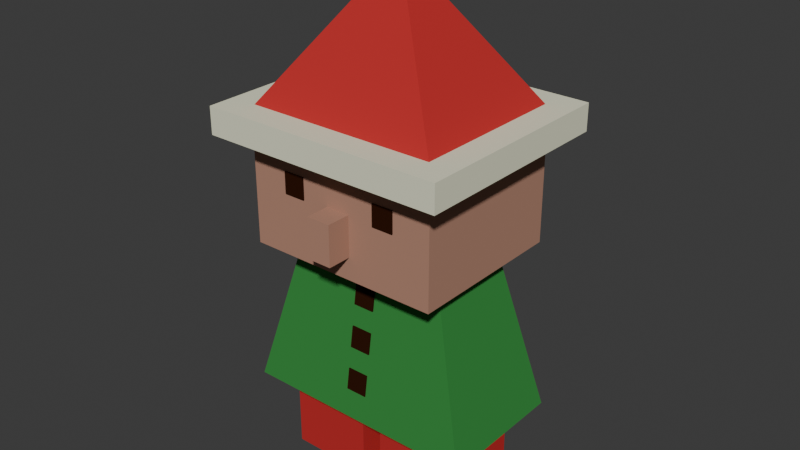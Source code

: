 # Source: elf.blend  (saved by Blender 4.2.66; exported with 4.5.12 LTS)
import bpy
from mathutils import Matrix  # noqa: F401  (used for matrix-valued properties, if any)

bpy.ops.wm.read_factory_settings(use_empty=True)
scene = bpy.context.scene
scene.name = 'Scene'

# ---- collections
col_collection = bpy.data.collections.new('Collection'); scene.collection.children.link(col_collection)

# ---- materials (node trees are filled in below, after node groups)
mat_elf_skin = bpy.data.materials.new('Elf_Skin')
mat_elf_cloth2 = bpy.data.materials.new('Elf_Cloth2')
mat_elf_cloth2.alpha_threshold = 0.0
mat_elf_cloth2.roughness = 0.5
mat_elf_cloth2.line_color = (0.0, 0.0, 0.0, 1.0)
mat_elf_cloth1 = bpy.data.materials.new('Elf_Cloth1')
mat_elf_contrast = bpy.data.materials.new('Elf_Contrast')
mat_elf_contrast.alpha_threshold = 0.0
mat_elf_contrast.roughness = 0.5
mat_elf_contrast.line_color = (0.0, 0.0, 0.0, 1.0)
mat_elf_clothwhite = bpy.data.materials.new('Elf_ClothWhite')
mat_elf_clothwhite.alpha_threshold = 0.0
mat_elf_clothwhite.roughness = 0.5
mat_elf_clothwhite.line_color = (0.0, 0.0, 0.0, 1.0)

# ---- material node trees
mat_elf_skin.use_nodes = True; mat_elf_skin.node_tree.nodes.clear()
_N = mat_elf_skin.node_tree.nodes; _L = mat_elf_skin.node_tree.links
n0 = _N.new('ShaderNodeBsdfPrincipled'); n0.name = 'Principled BSDF'; n0.location = (10, 300)
n0.inputs[0].default_value = (0.4627, 0.2496, 0.1783, 1.0)
n0.inputs[2].default_value = 1.0
n0.inputs[3].default_value = 1.0
n1 = _N.new('ShaderNodeOutputMaterial'); n1.name = 'Material Output'; n1.location = (300, 300)
_L.new(n0.outputs[0], n1.inputs[0])
n1.is_active_output = True
mat_elf_cloth2.use_nodes = True; mat_elf_cloth2.node_tree.nodes.clear()
_N = mat_elf_cloth2.node_tree.nodes; _L = mat_elf_cloth2.node_tree.links
n0 = _N.new('ShaderNodeOutputMaterial'); n0.name = 'Material Output'; n0.location = (300, 300)
n1 = _N.new('ShaderNodeBsdfPrincipled'); n1.name = 'Principled BSDF'; n1.location = (10, 300)
n1.inputs[0].default_value = (0.04529, 0.2585, 0.05648, 1.0)
n1.inputs[2].default_value = 1.0
n1.inputs[3].default_value = 1.0
_L.new(n1.outputs[0], n0.inputs[0])
n0.is_active_output = True
mat_elf_cloth1.use_nodes = True; mat_elf_cloth1.node_tree.nodes.clear()
_N = mat_elf_cloth1.node_tree.nodes; _L = mat_elf_cloth1.node_tree.links
n0 = _N.new('ShaderNodeBsdfPrincipled'); n0.name = 'Principled BSDF'; n0.location = (10, 300)
n0.inputs[0].default_value = (0.5351, 0.03473, 0.03473, 1.0)
n0.inputs[2].default_value = 1.0
n0.inputs[3].default_value = 1.0
n1 = _N.new('ShaderNodeOutputMaterial'); n1.name = 'Material Output'; n1.location = (300, 300)
_L.new(n0.outputs[0], n1.inputs[0])
n1.is_active_output = True
mat_elf_contrast.use_nodes = True; mat_elf_contrast.node_tree.nodes.clear()
_N = mat_elf_contrast.node_tree.nodes; _L = mat_elf_contrast.node_tree.links
n0 = _N.new('ShaderNodeOutputMaterial'); n0.name = 'Material Output'; n0.location = (300, 300)
n1 = _N.new('ShaderNodeBsdfPrincipled'); n1.name = 'Principled BSDF'; n1.location = (10, 300)
n1.inputs[0].default_value = (0.03275, 0.009904, 0.004218, 1.0)
n1.inputs[2].default_value = 1.0
n1.inputs[3].default_value = 1.0
_L.new(n1.outputs[0], n0.inputs[0])
n0.is_active_output = True
mat_elf_clothwhite.use_nodes = True; mat_elf_clothwhite.node_tree.nodes.clear()
_N = mat_elf_clothwhite.node_tree.nodes; _L = mat_elf_clothwhite.node_tree.links
n0 = _N.new('ShaderNodeOutputMaterial'); n0.name = 'Material Output'; n0.location = (300, 300)
n1 = _N.new('ShaderNodeBsdfPrincipled'); n1.name = 'Principled BSDF'; n1.location = (10, 300)
n1.inputs[0].default_value = (0.8251, 0.8315, 0.629, 1.0)
n1.inputs[2].default_value = 1.0
n1.inputs[3].default_value = 1.0
_L.new(n1.outputs[0], n0.inputs[0])
n0.is_active_output = True

# ---- world
world_world = bpy.data.worlds.new('World'); scene.world = world_world
world_world.use_nodes = True; world_world.node_tree.nodes.clear()
_N = world_world.node_tree.nodes; _L = world_world.node_tree.links
n0 = _N.new('ShaderNodeOutputWorld'); n0.name = 'World Output'; n0.location = (300, 300)
n1 = _N.new('ShaderNodeBackground'); n1.name = 'Background'; n1.location = (10, 300)
n1.inputs[0].default_value = (0.05088, 0.05088, 0.05088, 1.0)
_L.new(n1.outputs[0], n0.inputs[0])
n0.is_active_output = True
world_world.color = (0.05088, 0.05088, 0.05088)
world_world.sun_shadow_jitter_overblur = 0.0

# ---- meshes
me_cube_001 = bpy.data.meshes.new('Cube.001')
me_cube_001.from_pydata([(0.1, -0.4, 2.235e-08), (-0.1125, -0.9867, 2.51), (0.1, -0.4, 0.8), (-0.1125, -0.9867, 2.885), (0.1, 0.4, 2.235e-08), (-0.1125, -0.7617, 2.51), (0.1, 0.4, 0.8), (-0.1125, -0.7617, 2.885), (0.9, -0.4, 2.235e-08), (0.1125, -0.9867, 2.51), (0.9, -0.4, 0.8), (0.1125, -0.9867, 2.885), (0.9, 0.4, 2.235e-08), (0.1125, -0.7617, 2.51), (0.9, 0.4, 0.8), (0.1125, -0.7617, 2.885), (0.0, -0.625, 0.8), (0.0, 0.625, 0.8), (1.125, -0.625, 0.8), (1.125, 0.625, 0.8), (0.0, -0.4062, 2.3), (0.0, 0.4062, 2.3), (0.7312, -0.4062, 2.3), (0.7312, 0.4062, 2.3), (-0.1, -0.4, 2.235e-08), (-0.1, -0.4, 0.8), (-0.1, 0.4, 2.235e-08), (-0.1, 0.4, 0.8), (-0.9, -0.4, 2.235e-08), (-0.9, -0.4, 0.8), (-0.9, 0.4, 2.235e-08), (-0.9, 0.4, 0.8), (-1.125, -0.625, 0.8), (-1.125, 0.625, 0.8), (-0.7312, -0.4062, 2.3), (-0.7312, 0.4062, 2.3), (0.0, -0.7617, 2.3), (0.0, 0.7617, 2.3), (0.914, -0.7617, 2.3), (0.914, 0.7617, 2.3), (-0.914, -0.7617, 2.3), (-0.914, 0.7617, 2.3), (0.0, -0.7617, 3.3), (0.0, 0.7617, 3.3), (0.914, -0.7617, 3.3), (0.914, 0.7617, 3.3), (-0.914, -0.7617, 3.3), (-0.914, 0.7617, 3.3), (0.0, -0.9998, 3.3), (0.0, 0.9998, 3.3), (1.143, -0.9998, 3.3), (1.143, 0.9998, 3.3), (-1.143, -0.9998, 3.3), (-1.143, 0.9998, 3.3), (0.0, -0.9998, 3.55), (0.0, 0.9998, 3.55), (1.143, -0.9998, 3.55), (1.143, 0.9998, 3.55), (-1.143, -0.9998, 3.55), (-1.143, 0.9998, 3.55), (0.0, -0.7498, 3.55), (0.0, 0.7498, 3.55), (0.8925, -0.7498, 3.55), (0.8925, 0.7498, 3.55), (-0.8925, -0.7498, 3.55), (-0.8925, 0.7498, 3.55), (-0.8925, 0.0, 3.55), (0.8925, 0.0, 3.55), (0.0, 0.0, 4.8), (-0.1779, -0.1, 4.725), (-0.1279, -0.1, 4.675), (-0.1279, -0.15, 4.725), (0.1279, -0.15, 4.725), (0.1279, -0.1, 4.675), (0.1779, -0.1, 4.725), (-0.1279, 0.15, 4.725), (-0.1279, 0.1, 4.675), (-0.1779, 0.1, 4.725), (0.1779, 0.1, 4.725), (0.1279, 0.1, 4.675), (0.1279, 0.15, 4.725), (-0.1779, -0.05, 4.725), (-0.1779, 0.05, 4.725), (-0.1279, 0.05, 4.675), (-0.1279, -0.05, 4.675), (0.05, -0.15, 4.725), (-0.05, -0.15, 4.725), (-0.05, -0.1, 4.675), (0.05, -0.1, 4.675), (0.1779, 0.05, 4.725), (0.1779, -0.05, 4.725), (0.1279, -0.05, 4.675), (0.1279, 0.05, 4.675), (-0.05, 0.15, 4.725), (0.05, 0.15, 4.725), (0.05, 0.1, 4.675), (-0.05, 0.1, 4.675), (0.05, 0.05, 4.675), (0.05, -0.05, 4.675), (-0.05, -0.05, 4.675), (-0.05, 0.05, 4.675), (-0.1779, -0.1, 4.875), (-0.1279, -0.15, 4.875), (-0.1279, -0.1, 4.925), (0.1279, -0.15, 4.875), (0.1779, -0.1, 4.875), (0.1279, -0.1, 4.925), (-0.1279, 0.15, 4.875), (-0.1779, 0.1, 4.875), (-0.1279, 0.1, 4.925), (0.1779, 0.1, 4.875), (0.1279, 0.15, 4.875), (0.1279, 0.1, 4.925), (-0.1779, -0.05, 4.875), (-0.1279, -0.05, 4.925), (-0.1279, 0.05, 4.925), (-0.1779, 0.05, 4.875), (0.05, -0.15, 4.875), (0.05, -0.1, 4.925), (-0.05, -0.1, 4.925), (-0.05, -0.15, 4.875), (0.1779, 0.05, 4.875), (0.1279, 0.05, 4.925), (0.1279, -0.05, 4.925), (0.1779, -0.05, 4.875), (-0.05, 0.15, 4.875), (-0.05, 0.1, 4.925), (0.05, 0.1, 4.925), (0.05, 0.15, 4.875), (0.05, 0.05, 4.925), (-0.05, 0.05, 4.925), (-0.05, -0.05, 4.925), (0.05, -0.05, 4.925), (0.0, -0.7617, 2.51), (0.0, -0.7617, 2.885)], [], [(0, 2, 6, 4), (4, 6, 14, 12), (12, 14, 10, 8), (8, 10, 2, 0), (4, 12, 8, 0), (10, 14, 19, 18), (19, 17, 16, 18), (6, 2, 16, 17), (2, 10, 18, 16), (14, 6, 17, 19), (16, 18, 22, 20), (19, 18, 22, 23), (19, 17, 21, 23), (24, 26, 27, 25), (26, 30, 31, 27), (30, 28, 29, 31), (28, 24, 25, 29), (26, 24, 28, 30), (29, 32, 33, 31), (33, 32, 16, 17), (27, 17, 16, 25), (25, 16, 32, 29), (31, 33, 17, 27), (16, 20, 34, 32), (33, 35, 34, 32), (33, 35, 21, 17), (34, 35, 41, 40), (23, 22, 38, 39), (34, 20, 36, 40), (21, 35, 41, 37), (20, 22, 38, 36), (23, 21, 37, 39), (40, 41, 47, 46), (133, 36, 38, 44, 42, 134, 15, 13), (39, 37, 43, 45), (134, 42, 46, 40, 36, 133, 5, 7), (37, 41, 47, 43), (39, 38, 44, 45), (45, 43, 49, 51), (46, 42, 48, 52), (43, 47, 53, 49), (45, 44, 50, 51), (46, 47, 53, 52), (42, 44, 50, 48), (52, 53, 59, 58), (48, 50, 56, 54), (51, 49, 55, 57), (52, 48, 54, 58), (49, 53, 59, 55), (51, 50, 56, 57), (61, 63, 57, 55), (67, 62, 56, 57, 63), (62, 60, 54, 56), (65, 61, 55, 59), (66, 65, 59, 58, 64), (60, 64, 58, 54), (62, 68, 60), (62, 67, 68), (67, 63, 68), (63, 61, 68), (65, 68, 61), (66, 68, 65), (64, 68, 66), (60, 68, 64), (80, 94, 128, 111), (77, 82, 116, 108), (71, 86, 120, 102), (74, 90, 124, 105), (129, 122, 112, 127), (118, 106, 123, 132), (115, 130, 126, 109), (103, 119, 131, 114), (85, 72, 104, 117), (83, 76, 96, 100), (88, 98, 91, 73), (93, 75, 107, 125), (89, 78, 110, 121), (97, 95, 79, 92), (70, 84, 99, 87), (69, 70, 71), (72, 73, 74), (75, 76, 77), (78, 79, 80), (81, 82, 83, 84), (85, 86, 87, 88), (89, 90, 91, 92), (93, 94, 95, 96), (97, 98, 99, 100), (101, 102, 103), (104, 105, 106), (107, 108, 109), (110, 111, 112), (113, 114, 115, 116), (117, 118, 119, 120), (121, 122, 123, 124), (125, 126, 127, 128), (129, 130, 131, 132), (84, 70, 69, 81), (88, 73, 72, 85), (92, 79, 78, 89), (96, 76, 75, 93), (76, 83, 82, 77), (70, 87, 86, 71), (73, 91, 90, 74), (79, 95, 94, 80), (100, 96, 95, 97), (87, 99, 98, 88), (99, 84, 83, 100), (91, 98, 97, 92), (113, 101, 103, 114), (117, 104, 106, 118), (121, 110, 112, 122), (125, 107, 109, 126), (108, 116, 115, 109), (102, 120, 119, 103), (105, 124, 123, 106), (111, 128, 127, 112), (129, 127, 126, 130), (118, 132, 131, 119), (130, 115, 114, 131), (122, 129, 132, 123), (93, 125, 128, 94), (110, 78, 80, 111), (85, 117, 120, 86), (101, 69, 71, 102), (77, 108, 107, 75), (74, 105, 104, 72), (89, 121, 124, 90), (81, 113, 116, 82), (81, 69, 101, 113), (1, 3, 7, 5), (13, 15, 11, 9), (9, 11, 3, 1), (9, 1, 5, 133, 13), (7, 3, 11, 15, 134)])
me_cube_001.polygons.foreach_set('material_index', [2, 2, 2, 2, 2, 1, 1, 1, 1, 1, 1, 1, 1, 2, 2, 2, 2, 2, 1, 1, 1, 1, 1, 1, 1, 1, 0, 0, 0, 0, 0, 0, 0, 0, 0, 0, 0, 0, 4, 4, 4, 4, 4, 4, 4, 4, 4, 4, 4, 4, 4, 4, 4, 4, 4, 4, 2, 2, 2, 2, 2, 2, 2, 2, 4, 4, 4, 4, 4, 4, 4, 4, 4, 4, 4, 4, 4, 4, 4, 4, 4, 4, 4, 4, 4, 4, 4, 4, 4, 4, 4, 4, 4, 4, 4, 4, 4, 4, 4, 4, 4, 4, 4, 4, 4, 4, 4, 4, 4, 4, 4, 4, 4, 4, 4, 4, 4, 4, 4, 4, 4, 4, 4, 4, 4, 4, 4, 4, 4, 4, 0, 0, 0, 0, 0])
_uv = me_cube_001.uv_layers.new(name='UVMap')
_uv.uv.foreach_set('vector', [0.375, 0.0, 0.625, 0.0, 0.625, 0.25, 0.375, 0.25, 0.375, 0.25, 0.625, 0.25, 0.625, 0.5, 0.375, 0.5, 0.375, 0.5, 0.625, 0.5, 0.625, 0.75, 0.375, 0.75, 0.375, 0.75, 0.625, 0.75, 0.625, 1.0, 0.375, 1.0, 0.125, 0.5, 0.375, 0.5, 0.375, 0.75, 0.125, 0.75, 0.625, 0.75, 0.625, 0.5, 0.625, 0.5, 0.625, 0.75, 0.625, 0.5, 0.875, 0.5, 0.875, 0.75, 0.625, 0.75, 0.625, 0.25, 0.625, 0.0, 0.625, 0.0, 0.625, 0.25, 0.625, 1.0, 0.625, 0.75, 0.625, 0.75, 0.625, 1.0, 0.625, 0.5, 0.625, 0.25, 0.625, 0.25, 0.625, 0.5, 0.875, 0.75, 0.625, 0.75, 0.625, 0.75, 0.875, 0.75, 0.625, 0.5, 0.625, 0.75, 0.625, 0.75, 0.625, 0.5, 0.625, 0.5, 0.875, 0.5, 0.875, 0.5, 0.625, 0.5, 0.375, 0.0, 0.375, 0.25, 0.625, 0.25, 0.625, 0.0, 0.375, 0.25, 0.375, 0.5, 0.625, 0.5, 0.625, 0.25, 0.375, 0.5, 0.375, 0.75, 0.625, 0.75, 0.625, 0.5, 0.375, 0.75, 0.375, 1.0, 0.625, 1.0, 0.625, 0.75, 0.125, 0.5, 0.125, 0.75, 0.375, 0.75, 0.375, 0.5, 0.625, 0.75, 0.625, 0.75, 0.625, 0.5, 0.625, 0.5, 0.625, 0.5, 0.625, 0.75, 0.875, 0.75, 0.875, 0.5, 0.625, 0.25, 0.625, 0.25, 0.625, 0.0, 0.625, 0.0, 0.625, 1.0, 0.625, 1.0, 0.625, 0.75, 0.625, 0.75, 0.625, 0.5, 0.625, 0.5, 0.625, 0.25, 0.625, 0.25, 0.875, 0.75, 0.875, 0.75, 0.625, 0.75, 0.625, 0.75, 0.625, 0.5, 0.625, 0.5, 0.625, 0.75, 0.625, 0.75, 0.625, 0.5, 0.625, 0.5, 0.875, 0.5, 0.875, 0.5, 0.625, 0.75, 0.625, 0.5, 0.625, 0.5, 0.625, 0.75, 0.625, 0.5, 0.625, 0.75, 0.625, 0.75, 0.625, 0.5, 0.625, 0.75, 0.875, 0.75, 0.875, 0.75, 0.625, 0.75, 0.875, 0.5, 0.625, 0.5, 0.625, 0.5, 0.875, 0.5, 0.875, 0.75, 0.625, 0.75, 0.625, 0.75, 0.875, 0.75, 0.625, 0.5, 0.875, 0.5, 0.875, 0.5, 0.625, 0.5, 0.625, 0.75, 0.625, 0.5, 0.625, 0.5, 0.625, 0.75, 0.875, 0.75, 0.875, 0.75, 0.625, 0.75, 0.625, 0.75, 0.875, 0.75, 0.875, 0.75, 0.8442, 0.75, 0.8442, 0.75, 0.625, 0.5, 0.875, 0.5, 0.875, 0.5, 0.625, 0.5, 0.875, 0.75, 0.875, 0.75, 0.625, 0.75, 0.625, 0.75, 0.875, 0.75, 0.875, 0.75, 0.8442, 0.75, 0.8442, 0.75, 0.875, 0.5, 0.625, 0.5, 0.625, 0.5, 0.875, 0.5, 0.625, 0.5, 0.625, 0.75, 0.625, 0.75, 0.625, 0.5, 0.625, 0.5, 0.875, 0.5, 0.875, 0.5, 0.625, 0.5, 0.625, 0.75, 0.875, 0.75, 0.875, 0.75, 0.625, 0.75, 0.875, 0.5, 0.625, 0.5, 0.625, 0.5, 0.875, 0.5, 0.625, 0.5, 0.625, 0.75, 0.625, 0.75, 0.625, 0.5, 0.625, 0.75, 0.625, 0.5, 0.625, 0.5, 0.625, 0.75, 0.875, 0.75, 0.625, 0.75, 0.625, 0.75, 0.875, 0.75, 0.625, 0.75, 0.625, 0.5, 0.625, 0.5, 0.625, 0.75, 0.875, 0.75, 0.625, 0.75, 0.625, 0.75, 0.875, 0.75, 0.625, 0.5, 0.875, 0.5, 0.875, 0.5, 0.625, 0.5, 0.625, 0.75, 0.875, 0.75, 0.875, 0.75, 0.625, 0.75, 0.875, 0.5, 0.625, 0.5, 0.625, 0.5, 0.875, 0.5, 0.625, 0.5, 0.625, 0.75, 0.625, 0.75, 0.625, 0.5, 0.7899, 0.5313, 0.6628, 0.5313, 0.625, 0.5, 0.875, 0.5, 0.6628, 0.625, 0.6628, 0.7187, 0.625, 0.75, 0.625, 0.5, 0.6628, 0.5313, 0.6628, 0.7187, 0.7899, 0.7187, 0.875, 0.75, 0.625, 0.75, 0.6628, 0.5313, 0.7899, 0.5313, 0.875, 0.5, 0.625, 0.5, 0.6628, 0.625, 0.6628, 0.5313, 0.625, 0.5, 0.625, 0.75, 0.6628, 0.7187, 0.7899, 0.7187, 0.6628, 0.7187, 0.625, 0.75, 0.875, 0.75, 0.6628, 0.7187, 0.0, 0.0, 0.7899, 0.7187, 0.6628, 0.7187, 0.6628, 0.625, 0.0, 0.0, 0.6628, 0.625, 0.6628, 0.5313, 0.0, 0.0, 0.6628, 0.5313, 0.7899, 0.5313, 0.0, 0.0, 0.6628, 0.5313, 0.0, 0.0, 0.7899, 0.5313, 0.6628, 0.625, 0.0, 0.0, 0.6628, 0.5313, 0.6628, 0.7187, 0.0, 0.0, 0.6628, 0.625, 0.7899, 0.7187, 0.0, 0.0, 0.6628, 0.7187, 0.8595, 1.0, 0.6405, 1.0, 0.6405, 1.0, 0.8595, 1.0, 0.0, 0.8333, 0.0, 0.6667, 0.0, 0.6667, 0.0, 0.8333, 0.1405, 0.0, 0.3595, 0.0, 0.3595, 0.0, 0.1405, 0.0, 1.0, 0.1667, 1.0, 0.3333, 1.0, 0.3333, 1.0, 0.1667, 0.6405, 0.6667, 0.8595, 0.6667, 0.8595, 0.8333, 0.6405, 0.8333, 0.6405, 0.1667, 0.8595, 0.1667, 0.8595, 0.3333, 0.6405, 0.3333, 0.1405, 0.6667, 0.3595, 0.6667, 0.3595, 0.8333, 0.1405, 0.8333, 0.1405, 0.1667, 0.3595, 0.1667, 0.3595, 0.3333, 0.1405, 0.3333, 0.6405, 0.0, 0.8595, 0.0, 0.8595, 0.0, 0.6405, 0.0, 0.1405, 0.6667, 0.1405, 0.8333, 0.3595, 0.8333, 0.3595, 0.6667, 0.6405, 0.1667, 0.6405, 0.3333, 0.8595, 0.3333, 0.8595, 0.1667, 0.3595, 1.0, 0.1405, 1.0, 0.1405, 1.0, 0.3595, 1.0, 1.0, 0.6667, 1.0, 0.8333, 1.0, 0.8333, 1.0, 0.6667, 0.6405, 0.6667, 0.6405, 0.8333, 0.8595, 0.8333, 0.8595, 0.6667, 0.1405, 0.1667, 0.1405, 0.3333, 0.3595, 0.3333, 0.3595, 0.1667, 0.0, 0.1667, 0.1405, 0.1667, 0.1405, 0.0, 0.8595, 0.0, 0.8595, 0.1667, 1.0, 0.1667, 0.1405, 1.0, 0.1405, 0.8333, 0.0, 0.8333, 1.0, 0.8333, 0.8595, 0.8333, 0.8595, 1.0, 0.0, 0.3333, 0.0, 0.6667, 0.1405, 0.6667, 0.1405, 0.3333, 0.6405, 0.0, 0.3595, 0.0, 0.3595, 0.1667, 0.6405, 0.1667, 1.0, 0.6667, 1.0, 0.3333, 0.8595, 0.3333, 0.8595, 0.6667, 0.3595, 1.0, 0.6405, 1.0, 0.6405, 0.8333, 0.3595, 0.8333, 0.6405, 0.6667, 0.6405, 0.3333, 0.3595, 0.3333, 0.3595, 0.6667, 0.0, 0.1667, 0.1405, 0.0, 0.1405, 0.1667, 0.8595, 0.0, 1.0, 0.1667, 0.8595, 0.1667, 0.1405, 1.0, 0.0, 0.8333, 0.1405, 0.8333, 1.0, 0.8333, 0.8595, 1.0, 0.8595, 0.8333, 0.0, 0.3333, 0.1405, 0.3333, 0.1405, 0.6667, 0.0, 0.6667, 0.6405, 0.0, 0.6405, 0.1667, 0.3595, 0.1667, 0.3595, 0.0, 1.0, 0.6667, 0.8595, 0.6667, 0.8595, 0.3333, 1.0, 0.3333, 0.3595, 1.0, 0.3595, 0.8333, 0.6405, 0.8333, 0.6405, 1.0, 0.6405, 0.6667, 0.3595, 0.6667, 0.3595, 0.3333, 0.6405, 0.3333, 0.1405, 0.3333, 0.1405, 0.1667, 0.0, 0.1667, 0.0, 0.3333, 0.6405, 0.1667, 0.8595, 0.1667, 0.8595, 0.0, 0.6405, 0.0, 0.8595, 0.6667, 0.8595, 0.8333, 1.0, 0.8333, 1.0, 0.6667, 0.3595, 0.8333, 0.1405, 0.8333, 0.1405, 1.0, 0.3595, 1.0, 0.1405, 0.8333, 0.1405, 0.6667, 0.0, 0.6667, 0.0, 0.8333, 0.1405, 0.1667, 0.3595, 0.1667, 0.3595, 0.0, 0.1405, 0.0, 0.8595, 0.1667, 0.8595, 0.3333, 1.0, 0.3333, 1.0, 0.1667, 0.8595, 0.8333, 0.6405, 0.8333, 0.6405, 1.0, 0.8595, 1.0, 0.3595, 0.6667, 0.3595, 0.8333, 0.6405, 0.8333, 0.6405, 0.6667, 0.3595, 0.1667, 0.3595, 0.3333, 0.6405, 0.3333, 0.6405, 0.1667, 0.3595, 0.3333, 0.1405, 0.3333, 0.1405, 0.6667, 0.3595, 0.6667, 0.8595, 0.3333, 0.6405, 0.3333, 0.6405, 0.6667, 0.8595, 0.6667, 0.0, 0.3333, 0.0, 0.1667, 0.1405, 0.1667, 0.1405, 0.3333, 0.6405, 0.0, 0.8595, 0.0, 0.8595, 0.1667, 0.6405, 0.1667, 1.0, 0.6667, 1.0, 0.8333, 0.8595, 0.8333, 0.8595, 0.6667, 0.3595, 1.0, 0.1405, 1.0, 0.1405, 0.8333, 0.3595, 0.8333, 0.0, 0.8333, 0.0, 0.6667, 0.1405, 0.6667, 0.1405, 0.8333, 0.1405, 0.0, 0.3595, 0.0, 0.3595, 0.1667, 0.1405, 0.1667, 1.0, 0.1667, 1.0, 0.3333, 0.8595, 0.3333, 0.8595, 0.1667, 0.8595, 1.0, 0.6405, 1.0, 0.6405, 0.8333, 0.8595, 0.8333, 0.6405, 0.6667, 0.6405, 0.8333, 0.3595, 0.8333, 0.3595, 0.6667, 0.6405, 0.1667, 0.6405, 0.3333, 0.3595, 0.3333, 0.3595, 0.1667, 0.3595, 0.6667, 0.1405, 0.6667, 0.1405, 0.3333, 0.3595, 0.3333, 0.8595, 0.6667, 0.6405, 0.6667, 0.6405, 0.3333, 0.8595, 0.3333, 0.3595, 1.0, 0.3595, 1.0, 0.6405, 1.0, 0.6405, 1.0, 1.0, 0.8333, 1.0, 0.8333, 0.8595, 1.0, 0.8595, 1.0, 0.6405, 0.0, 0.6405, 0.0, 0.3595, 0.0, 0.3595, 0.0, 0.0, 0.1667, 0.0, 0.1667, 0.1405, 0.0, 0.1405, 0.0, 0.0, 0.8333, 0.0, 0.8333, 0.1405, 1.0, 0.1405, 1.0, 1.0, 0.1667, 1.0, 0.1667, 0.8595, 0.0, 0.8595, 0.0, 1.0, 0.6667, 1.0, 0.6667, 1.0, 0.3333, 1.0, 0.3333, 0.0, 0.3333, 0.0, 0.3333, 0.0, 0.6667, 0.0, 0.6667, 0.0, 0.3333, 0.0, 0.1667, 0.0, 0.1667, 0.0, 0.3333, 0.375, 0.0, 0.625, 0.0, 0.625, 0.25, 0.375, 0.25, 0.375, 0.5, 0.625, 0.5, 0.625, 0.75, 0.375, 0.75, 0.375, 0.75, 0.625, 0.75, 0.625, 1.0, 0.375, 1.0, 0.375, 0.75, 0.125, 0.75, 0.125, 0.5, 0.25, 0.5, 0.375, 0.5, 0.875, 0.5, 0.875, 0.75, 0.625, 0.75, 0.625, 0.5, 0.75, 0.5])
me_cube_001.materials.append(mat_elf_skin)
me_cube_001.materials.append(mat_elf_cloth2)
me_cube_001.materials.append(mat_elf_cloth1)
me_cube_001.materials.append(mat_elf_contrast)
me_cube_001.materials.append(mat_elf_clothwhite)
me_cube_001.update()
me_cube_002 = bpy.data.meshes.new('Cube.002')
me_cube_002.from_pydata([(-0.1, -0.02433, -0.09751), (-0.1, 0.004536, 0.1004), (-0.1, -0.004536, -0.1004), (-0.1, 0.02433, 0.09751), (0.1, -0.02433, -0.09751), (0.1, 0.004536, 0.1004), (0.1, -0.004536, -0.1004), (0.1, 0.02433, 0.09751)], [], [(6, 7, 5, 4), (2, 3, 7, 6), (7, 3, 1, 5), (4, 5, 1, 0), (2, 6, 4, 0), (0, 1, 3, 2)])
_uv = me_cube_002.uv_layers.new(name='UVMap')
_uv.uv.foreach_set('vector', [0.375, 0.5, 0.625, 0.5, 0.625, 0.75, 0.375, 0.75, 0.375, 0.25, 0.625, 0.25, 0.625, 0.5, 0.375, 0.5, 0.625, 0.5, 0.875, 0.5, 0.875, 0.75, 0.625, 0.75, 0.375, 0.75, 0.625, 0.75, 0.625, 1.0, 0.375, 1.0, 0.125, 0.5, 0.375, 0.5, 0.375, 0.75, 0.125, 0.75, 0.375, 0.0, 0.625, 0.0, 0.625, 0.25, 0.375, 0.25])
me_cube_002.materials.append(mat_elf_contrast)
me_cube_002.update()
me_cube_003 = bpy.data.meshes.new('Cube.003')
me_cube_003.from_pydata([(0.3623, -0.7718, 2.867), (0.3623, -0.7716, 3.067), (0.3623, -0.7518, 2.867), (0.3623, -0.7516, 3.067), (0.5623, -0.7718, 2.867), (0.5623, -0.7716, 3.067), (0.5623, -0.7518, 2.867), (0.5623, -0.7516, 3.067)], [], [(6, 7, 5, 4), (2, 3, 7, 6), (7, 3, 1, 5), (4, 5, 1, 0), (2, 6, 4, 0), (0, 1, 3, 2)])
_uv = me_cube_003.uv_layers.new(name='UVMap')
_uv.uv.foreach_set('vector', [0.375, 0.5, 0.625, 0.5, 0.625, 0.75, 0.375, 0.75, 0.375, 0.25, 0.625, 0.25, 0.625, 0.5, 0.375, 0.5, 0.625, 0.5, 0.875, 0.5, 0.875, 0.75, 0.625, 0.75, 0.375, 0.75, 0.625, 0.75, 0.625, 1.0, 0.375, 1.0, 0.125, 0.5, 0.375, 0.5, 0.375, 0.75, 0.125, 0.75, 0.375, 0.0, 0.625, 0.0, 0.625, 0.25, 0.375, 0.25])
me_cube_003.materials.append(mat_elf_contrast)
me_cube_003.update()

# ---- objects
ob_elf_body = bpy.data.objects.new('Elf_Body', me_cube_001)
ob_elf_buttons = bpy.data.objects.new('Elf_Buttons', me_cube_002)
ob_elf_eyes = bpy.data.objects.new('Elf_Eyes', me_cube_003)

# ---- transforms, parenting, visibility, modifiers, constraints
ob_elf_body.location = (0.0, 0.0, 0.0)
ob_elf_buttons.location = (0.0, -0.572, 1.164)
_m = ob_elf_buttons.modifiers.new('Array', 'ARRAY')
_m.count = 3
_m.constant_offset_displace = (0.0, 0.0294, 0.0)
_m.relative_offset_displace = (0.0, 1.175, 2.0)
ob_elf_eyes.location = (0.0, 0.0, 0.0)
_m = ob_elf_eyes.modifiers.new('Mirror', 'MIRROR')

# ---- collection membership
col_collection.objects.link(ob_elf_body)
col_collection.objects.link(ob_elf_buttons)
col_collection.objects.link(ob_elf_eyes)

# ---- scene / render settings (as saved in the file)
scene.frame_start = 1; scene.frame_end = 250; scene.frame_set(12)
scene.render.engine = 'BLENDER_EEVEE_NEXT'
bpy.context.view_layer.update()

# ---- added for rendering (the .blend has no active camera and no usable light): camera, sun
cam_auto = bpy.data.cameras.new('AutoCamera')
cam_auto.lens = 50.0
cam_auto.sensor_width = 36.0
cam_auto.clip_end = 1000.0
ob_auto_camera = bpy.data.objects.new('AutoCamera', cam_auto)
scene.collection.objects.link(ob_auto_camera)
ob_auto_camera.location = (5.35314, -6.42377, 6.74501)
ob_auto_camera.rotation_euler = (1.09748, -7.21219e-08, 0.694738)
scene.camera = ob_auto_camera
light_auto_sun = bpy.data.lights.new('AutoSun', 'SUN')
light_auto_sun.energy = 3.0
light_auto_sun.angle = 0.0523599
ob_auto_sun = bpy.data.objects.new('AutoSun', light_auto_sun)
scene.collection.objects.link(ob_auto_sun)
ob_auto_sun.rotation_euler = (0.872665, 0.174533, 0.523599)
bpy.context.view_layer.update()
